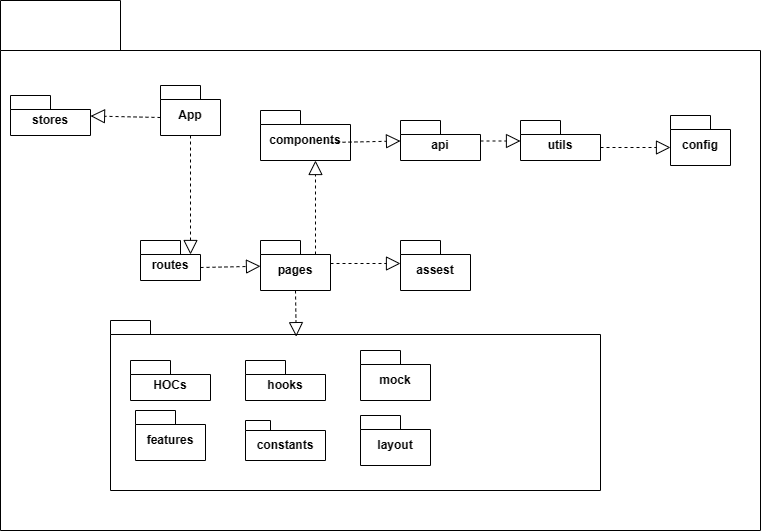

The diagram above was exported from draw.io. Its source (the exported page's mxGraphModel, read from the mxfile embedded in the PNG):
<mxGraphModel dx="1179" dy="679" grid="1" gridSize="10" guides="1" tooltips="1" connect="1" arrows="1" fold="1" page="1" pageScale="1" pageWidth="850" pageHeight="1100" math="0" shadow="0">
  <root>
    <mxCell id="0" />
    <mxCell id="1" parent="0" />
    <mxCell id="woObLMMDNAITgFwEqAdW-7" value="" style="shape=folder;fontStyle=1;spacingTop=10;tabWidth=120;tabHeight=50;tabPosition=left;html=1;whiteSpace=wrap;" vertex="1" parent="1">
      <mxGeometry x="50" y="50" width="760" height="530" as="geometry" />
    </mxCell>
    <mxCell id="woObLMMDNAITgFwEqAdW-2" value="App" style="shape=folder;fontStyle=1;spacingTop=10;tabWidth=40;tabHeight=14;tabPosition=left;html=1;whiteSpace=wrap;" vertex="1" parent="1">
      <mxGeometry x="210" y="135" width="60" height="50" as="geometry" />
    </mxCell>
    <mxCell id="woObLMMDNAITgFwEqAdW-4" value="routes" style="shape=folder;fontStyle=1;spacingTop=10;tabWidth=40;tabHeight=14;tabPosition=left;html=1;whiteSpace=wrap;" vertex="1" parent="1">
      <mxGeometry x="190" y="290" width="60" height="40" as="geometry" />
    </mxCell>
    <mxCell id="woObLMMDNAITgFwEqAdW-5" value="config" style="shape=folder;fontStyle=1;spacingTop=10;tabWidth=40;tabHeight=14;tabPosition=left;html=1;whiteSpace=wrap;" vertex="1" parent="1">
      <mxGeometry x="720" y="165" width="60" height="50" as="geometry" />
    </mxCell>
    <mxCell id="woObLMMDNAITgFwEqAdW-6" value="utils" style="shape=folder;fontStyle=1;spacingTop=10;tabWidth=40;tabHeight=14;tabPosition=left;html=1;whiteSpace=wrap;" vertex="1" parent="1">
      <mxGeometry x="570" y="170" width="80" height="40" as="geometry" />
    </mxCell>
    <mxCell id="woObLMMDNAITgFwEqAdW-10" value="" style="endArrow=block;dashed=1;endFill=0;endSize=12;html=1;rounded=0;exitX=0.5;exitY=1;exitDx=0;exitDy=0;exitPerimeter=0;entryX=0;entryY=0;entryDx=50;entryDy=14;entryPerimeter=0;" edge="1" parent="1" source="woObLMMDNAITgFwEqAdW-2" target="woObLMMDNAITgFwEqAdW-4">
      <mxGeometry width="160" relative="1" as="geometry">
        <mxPoint x="189.40999999999977" y="210" as="sourcePoint" />
        <mxPoint x="180" y="290" as="targetPoint" />
      </mxGeometry>
    </mxCell>
    <mxCell id="woObLMMDNAITgFwEqAdW-13" value="api" style="shape=folder;fontStyle=1;spacingTop=10;tabWidth=40;tabHeight=14;tabPosition=left;html=1;whiteSpace=wrap;" vertex="1" parent="1">
      <mxGeometry x="450" y="170" width="80" height="40" as="geometry" />
    </mxCell>
    <mxCell id="woObLMMDNAITgFwEqAdW-19" value="components" style="shape=folder;fontStyle=1;spacingTop=10;tabWidth=40;tabHeight=14;tabPosition=left;html=1;whiteSpace=wrap;" vertex="1" parent="1">
      <mxGeometry x="310" y="160" width="90" height="50" as="geometry" />
    </mxCell>
    <mxCell id="woObLMMDNAITgFwEqAdW-21" value="" style="endArrow=block;dashed=1;endFill=0;endSize=12;html=1;rounded=0;exitX=0;exitY=0;exitDx=60;exitDy=27;exitPerimeter=0;" edge="1" parent="1" source="woObLMMDNAITgFwEqAdW-4" target="woObLMMDNAITgFwEqAdW-11">
      <mxGeometry width="160" relative="1" as="geometry">
        <mxPoint x="209.99999999999977" y="318.59" as="sourcePoint" />
        <mxPoint x="390" y="320" as="targetPoint" />
      </mxGeometry>
    </mxCell>
    <mxCell id="woObLMMDNAITgFwEqAdW-11" value="pages" style="shape=folder;fontStyle=1;spacingTop=10;tabWidth=40;tabHeight=14;tabPosition=left;html=1;whiteSpace=wrap;" vertex="1" parent="1">
      <mxGeometry x="310" y="290" width="70" height="50" as="geometry" />
    </mxCell>
    <mxCell id="woObLMMDNAITgFwEqAdW-29" value="" style="endArrow=block;dashed=1;endFill=0;endSize=12;html=1;rounded=0;entryX=0;entryY=0;entryDx=0;entryDy=32;entryPerimeter=0;exitX=0;exitY=0;exitDx=80;exitDy=27;exitPerimeter=0;" edge="1" parent="1" source="woObLMMDNAITgFwEqAdW-6" target="woObLMMDNAITgFwEqAdW-5">
      <mxGeometry width="160" relative="1" as="geometry">
        <mxPoint x="450" y="202" as="sourcePoint" />
        <mxPoint x="580" y="200" as="targetPoint" />
      </mxGeometry>
    </mxCell>
    <mxCell id="woObLMMDNAITgFwEqAdW-31" value="" style="endArrow=block;dashed=1;endFill=0;endSize=12;html=1;rounded=0;exitX=0;exitY=0;exitDx=70;exitDy=32;exitPerimeter=0;entryX=0;entryY=0;entryDx=0;entryDy=20.5;entryPerimeter=0;" edge="1" parent="1" source="woObLMMDNAITgFwEqAdW-19" target="woObLMMDNAITgFwEqAdW-13">
      <mxGeometry width="160" relative="1" as="geometry">
        <mxPoint x="400" y="241" as="sourcePoint" />
        <mxPoint x="500" y="240" as="targetPoint" />
      </mxGeometry>
    </mxCell>
    <mxCell id="woObLMMDNAITgFwEqAdW-33" value="" style="shape=folder;fontStyle=1;spacingTop=10;tabWidth=40;tabHeight=14;tabPosition=left;html=1;whiteSpace=wrap;" vertex="1" parent="1">
      <mxGeometry x="160" y="370" width="490" height="170" as="geometry" />
    </mxCell>
    <mxCell id="woObLMMDNAITgFwEqAdW-32" value="" style="endArrow=block;dashed=1;endFill=0;endSize=12;html=1;rounded=0;exitX=0;exitY=0;exitDx=80;exitDy=20.5;exitPerimeter=0;entryX=0;entryY=0;entryDx=0;entryDy=20.5;entryPerimeter=0;" edge="1" parent="1" source="woObLMMDNAITgFwEqAdW-13" target="woObLMMDNAITgFwEqAdW-6">
      <mxGeometry width="160" relative="1" as="geometry">
        <mxPoint x="530" y="262" as="sourcePoint" />
        <mxPoint x="580" y="260" as="targetPoint" />
      </mxGeometry>
    </mxCell>
    <mxCell id="woObLMMDNAITgFwEqAdW-14" value="HOCs" style="shape=folder;fontStyle=1;spacingTop=10;tabWidth=40;tabHeight=14;tabPosition=left;html=1;whiteSpace=wrap;" vertex="1" parent="1">
      <mxGeometry x="180" y="410" width="80" height="40" as="geometry" />
    </mxCell>
    <mxCell id="woObLMMDNAITgFwEqAdW-12" value="features" style="shape=folder;fontStyle=1;spacingTop=10;tabWidth=40;tabHeight=14;tabPosition=left;html=1;whiteSpace=wrap;" vertex="1" parent="1">
      <mxGeometry x="185" y="460" width="70" height="50" as="geometry" />
    </mxCell>
    <mxCell id="woObLMMDNAITgFwEqAdW-16" value="hooks" style="shape=folder;fontStyle=1;spacingTop=10;tabWidth=40;tabHeight=14;tabPosition=left;html=1;whiteSpace=wrap;" vertex="1" parent="1">
      <mxGeometry x="295" y="410" width="80" height="40" as="geometry" />
    </mxCell>
    <mxCell id="woObLMMDNAITgFwEqAdW-18" value="stores" style="shape=folder;fontStyle=1;spacingTop=10;tabWidth=40;tabHeight=14;tabPosition=left;html=1;whiteSpace=wrap;" vertex="1" parent="1">
      <mxGeometry x="60" y="145" width="80" height="40" as="geometry" />
    </mxCell>
    <mxCell id="woObLMMDNAITgFwEqAdW-35" value="" style="endArrow=block;dashed=1;endFill=0;endSize=12;html=1;rounded=0;exitX=0;exitY=0;exitDx=0;exitDy=32;exitPerimeter=0;entryX=0;entryY=0;entryDx=80;entryDy=20.5;entryPerimeter=0;" edge="1" parent="1" source="woObLMMDNAITgFwEqAdW-2" target="woObLMMDNAITgFwEqAdW-18">
      <mxGeometry width="160" relative="1" as="geometry">
        <mxPoint x="200" y="170" as="sourcePoint" />
        <mxPoint x="140" y="165" as="targetPoint" />
      </mxGeometry>
    </mxCell>
    <mxCell id="woObLMMDNAITgFwEqAdW-15" value="constants" style="shape=folder;fontStyle=1;spacingTop=10;tabWidth=25;tabHeight=10;tabPosition=left;html=1;whiteSpace=wrap;" vertex="1" parent="1">
      <mxGeometry x="295" y="470" width="80" height="40" as="geometry" />
    </mxCell>
    <mxCell id="woObLMMDNAITgFwEqAdW-36" value="mock" style="shape=folder;fontStyle=1;spacingTop=10;tabWidth=40;tabHeight=14;tabPosition=left;html=1;whiteSpace=wrap;" vertex="1" parent="1">
      <mxGeometry x="410" y="400" width="70" height="50" as="geometry" />
    </mxCell>
    <mxCell id="woObLMMDNAITgFwEqAdW-37" value="layout" style="shape=folder;fontStyle=1;spacingTop=10;tabWidth=40;tabHeight=14;tabPosition=left;html=1;whiteSpace=wrap;" vertex="1" parent="1">
      <mxGeometry x="410" y="465" width="70" height="50" as="geometry" />
    </mxCell>
    <mxCell id="woObLMMDNAITgFwEqAdW-38" value="assest" style="shape=folder;fontStyle=1;spacingTop=10;tabWidth=40;tabHeight=14;tabPosition=left;html=1;whiteSpace=wrap;" vertex="1" parent="1">
      <mxGeometry x="450" y="290" width="70" height="50" as="geometry" />
    </mxCell>
    <mxCell id="woObLMMDNAITgFwEqAdW-39" value="" style="endArrow=block;dashed=1;endFill=0;endSize=12;html=1;rounded=0;exitX=0;exitY=0;exitDx=70;exitDy=23;exitPerimeter=0;entryX=0;entryY=0;entryDx=0;entryDy=23;entryPerimeter=0;" edge="1" parent="1" source="woObLMMDNAITgFwEqAdW-11" target="woObLMMDNAITgFwEqAdW-38">
      <mxGeometry width="160" relative="1" as="geometry">
        <mxPoint x="390" y="316" as="sourcePoint" />
        <mxPoint x="440" y="314" as="targetPoint" />
      </mxGeometry>
    </mxCell>
    <mxCell id="woObLMMDNAITgFwEqAdW-40" value="" style="endArrow=block;dashed=1;endFill=0;endSize=12;html=1;rounded=0;entryX=0.379;entryY=0.095;entryDx=0;entryDy=0;entryPerimeter=0;exitX=0.5;exitY=1;exitDx=0;exitDy=0;exitPerimeter=0;" edge="1" parent="1" source="woObLMMDNAITgFwEqAdW-11" target="woObLMMDNAITgFwEqAdW-33">
      <mxGeometry width="160" relative="1" as="geometry">
        <mxPoint x="414.40999999999997" y="347" as="sourcePoint" />
        <mxPoint x="414.40999999999997" y="253" as="targetPoint" />
      </mxGeometry>
    </mxCell>
    <mxCell id="woObLMMDNAITgFwEqAdW-42" value="" style="endArrow=block;dashed=1;endFill=0;endSize=12;html=1;rounded=0;exitX=0;exitY=0;exitDx=55;exitDy=14;exitPerimeter=0;entryX=0.611;entryY=1;entryDx=0;entryDy=0;entryPerimeter=0;" edge="1" parent="1" source="woObLMMDNAITgFwEqAdW-11" target="woObLMMDNAITgFwEqAdW-19">
      <mxGeometry width="160" relative="1" as="geometry">
        <mxPoint x="380" y="250" as="sourcePoint" />
        <mxPoint x="450" y="250" as="targetPoint" />
      </mxGeometry>
    </mxCell>
  </root>
</mxGraphModel>